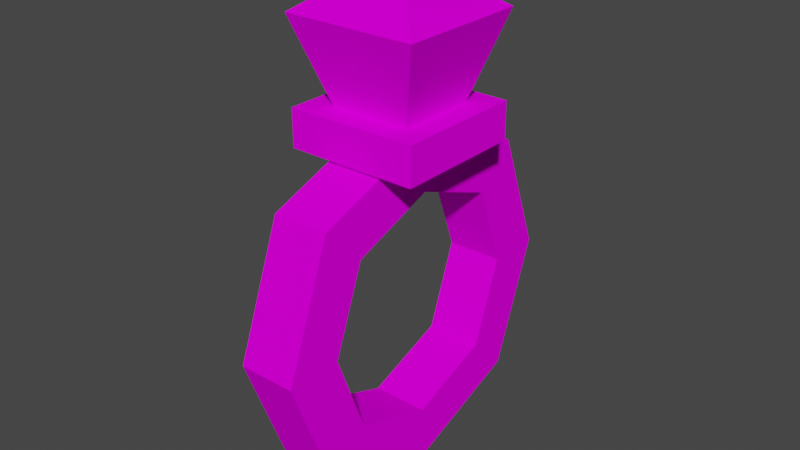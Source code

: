 # Source: object2.blend  (saved by Blender 2.91.10; exported with 4.5.12 LTS)
import bpy
from mathutils import Matrix  # noqa: F401  (used for matrix-valued properties, if any)

bpy.ops.wm.read_factory_settings(use_empty=True)
scene = bpy.context.scene
scene.name = 'Scene'

# ---- collections
col_collection = bpy.data.collections.new('Collection'); scene.collection.children.link(col_collection)

# ---- images (referenced by path relative to the original .blend; pixels are not part of the script)
import os
ASSET_DIR = os.environ.get("B2B_ASSET_DIR", "")  # directory of the original .blend (textures are referenced by path, not embedded)
HERE = os.path.dirname(os.path.abspath(__file__))  # packed textures are extracted next to this script under _unpacked/

def load_image(name, relpath, width, height, colorspace="sRGB"):
    """Load a texture the original file referenced (path relative to the .blend, or extracted next to this script)."""
    p = next((c for c in (os.path.join(HERE, relpath), os.path.join(ASSET_DIR, relpath)) if relpath and os.path.exists(c)), "")
    if p:
        img = bpy.data.images.load(p, check_existing=True)
        img.name = name
    else:  # same state as the original file: an image datablock whose file is absent (Cycles renders it pink)
        img = bpy.data.images.new(name, width, height)
        img.source = "FILE"
        img.filepath = "//" + (relpath or name)
    img.colorspace_settings.name = colorspace
    return img
img_object_color_png = load_image('object-color.png', 'object-color.png', 1024, 1024, 'sRGB')

# ---- materials (node trees are filled in below, after node groups)
mat_material_001 = bpy.data.materials.new('Material.001')
mat_material_001.use_transparent_shadow = False
mat_material_001.diffuse_color = (0.8007, 0.6482, 0.00468, 1.0)
mat_material_001.roughness = 0.6733

# ---- material node trees
mat_material_001.use_nodes = True; mat_material_001.node_tree.nodes.clear()
_N = mat_material_001.node_tree.nodes; _L = mat_material_001.node_tree.links
n0 = _N.new('ShaderNodeOutputMaterial'); n0.name = 'Material Output'; n0.location = (300, 300)
n1 = _N.new('ShaderNodeBsdfPrincipled'); n1.name = 'Principled BSDF'; n1.location = (10, 300)
n1.distribution = 'GGX'
n1.subsurface_method = 'BURLEY'
n1.inputs[2].default_value = 0.6733
n1.inputs[3].default_value = 1.0
n1.inputs[27].default_value = (0.0, 0.0, 0.0, 1.0)
n1.inputs[28].default_value = 1.0
n2 = _N.new('ShaderNodeTexImage'); n2.name = 'Image Texture'; n2.location = (-300, 600)
n2.image = img_object_color_png
_L.new(n1.outputs[0], n0.inputs[0])
_L.new(n2.outputs[0], n1.inputs[0])
n0.is_active_output = True

# ---- world
world_world = bpy.data.worlds.new('World'); scene.world = world_world
world_world.use_nodes = True; world_world.node_tree.nodes.clear()
_N = world_world.node_tree.nodes; _L = world_world.node_tree.links
n0 = _N.new('ShaderNodeOutputWorld'); n0.name = 'World Output'; n0.location = (300, 300)
n1 = _N.new('ShaderNodeBackground'); n1.name = 'Background'; n1.location = (10, 300)
n1.inputs[0].default_value = (0.05088, 0.05088, 0.05088, 1.0)
_L.new(n1.outputs[0], n0.inputs[0])
n0.is_active_output = True
world_world.color = (0.05088, 0.05088, 0.05088)
world_world.use_sun_shadow = False
world_world.sun_shadow_jitter_overblur = 0.0

# ---- meshes
me_cube_021_cube_038 = bpy.data.meshes.new('Cube.021_Cube.038')
me_cube_021_cube_038.from_pydata([(0.03138, -0.2735, 0.0), (0.03138, -0.2216, -0.1394), (0.03138, -0.1764, -0.09423), (0.03138, -0.2115, 0.0), (-0.03138, -0.0822, -0.1913), (-0.03138, 0.05719, -0.1394), (0.03138, 0.05719, -0.1394), (0.03138, -0.0822, -0.1913), (0.03138, -0.0822, 0.1913), (0.03138, -0.2216, 0.1394), (0.03138, -0.1764, 0.09423), (0.03138, -0.0822, 0.1293), (0.03138, 0.05719, 0.1394), (-0.03138, 0.05719, 0.1394), (-0.03138, -0.0822, 0.1913), (-0.03138, -0.2735, 0.0), (-0.03138, -0.2216, 0.1394), (0.03138, 0.1091, 0.0), (-0.03138, 0.1091, 0.0), (-0.03138, 0.04709, 0.0), (0.03138, 0.04709, 0.0), (0.03138, 0.01203, 0.09423), (-0.03138, 0.01203, 0.09423), (-0.03138, -0.0822, -0.1293), (0.03138, -0.0822, -0.1293), (0.03138, 0.01203, -0.09423), (-0.03138, 0.01203, -0.09423), (-0.03138, -0.2216, -0.1394), (-0.03138, -0.1764, -0.09423), (-0.03138, -0.0822, 0.1293), (-0.03138, -0.1764, 0.09423), (-0.03138, -0.2115, 0.0), (-0.07392, 0.2218, 0.07392), (8.78e-07, 0.2752, 9.386e-09), (-0.07392, 0.2218, -0.07392), (0.07392, 0.2218, -0.07392), (0.07392, 0.2218, 0.07392), (0.04468, 0.13, -0.04468), (-0.04468, 0.13, -0.04468), (-0.04468, 0.13, 0.04468), (0.04468, 0.13, 0.04468), (0.07231, 0.13, -0.07231), (0.07231, 0.13, 0.07231), (0.07231, 0.08852, 0.07231), (0.07231, 0.08852, -0.07231), (-0.07231, 0.13, -0.07231), (-0.07231, 0.13, 0.07231), (-0.07231, 0.08852, 0.07231), (-0.07231, 0.08852, -0.07231)], [], [(0, 1, 2, 3), (4, 5, 6, 7), (8, 9, 10, 11), (8, 12, 13, 14), (15, 0, 9, 16), (17, 18, 13, 12), (19, 20, 21, 22), (23, 24, 25, 26), (4, 27, 28, 23), (14, 13, 22, 29), (17, 12, 21, 20), (7, 6, 25, 24), (18, 5, 26, 19), (15, 16, 30, 31), (29, 11, 10, 30), (31, 3, 2, 28), (13, 18, 19, 22), (6, 17, 20, 25), (26, 25, 20, 19), (6, 5, 18, 17), (30, 10, 3, 31), (27, 15, 31, 28), (27, 1, 0, 15), (9, 0, 3, 10), (1, 7, 24, 2), (5, 4, 23, 26), (28, 2, 24, 23), (27, 4, 7, 1), (22, 21, 11, 29), (16, 14, 29, 30), (9, 8, 14, 16), (12, 8, 11, 21), (32, 33, 34), (34, 33, 35), (35, 33, 36), (36, 33, 32), (37, 38, 34, 35), (38, 39, 32, 34), (40, 37, 35, 36), (41, 42, 43, 44), (38, 37, 41, 45), (39, 40, 36, 32), (40, 39, 46, 42), (37, 40, 42, 41), (39, 38, 45, 46), (47, 48, 44, 43), (42, 46, 47, 43), (45, 41, 44, 48), (46, 45, 48, 47)])
me_cube_021_cube_038.polygons.foreach_set('use_smooth', [True] * 49)
_k = set([(0, 1), (0, 9), (0, 15), (1, 7), (1, 27), (2, 3), (2, 24), (2, 28), (3, 10), (3, 31), (4, 5), (4, 7), (4, 27), (5, 6), (5, 18), (6, 7), (6, 17), (8, 9), (8, 12), (8, 14), (9, 16), (10, 11), (10, 30), (11, 21), (11, 29), (12, 13), (12, 17), (13, 14), (13, 18), (14, 16), (15, 16), (15, 27), (17, 18), (19, 20), (19, 22), (19, 26), (20, 21), (20, 25), (21, 22), (22, 29), (23, 24), (23, 26), (23, 28), (24, 25), (25, 26), (28, 31), (29, 30), (30, 31), (32, 33), (32, 34), (32, 36), (32, 39), (33, 34), (33, 35), (33, 36), (34, 35), (34, 38), (35, 36), (35, 37), (36, 40), (37, 38), (37, 40), (38, 39), (39, 40), (41, 42), (41, 44), (41, 45), (42, 43), (42, 46), (43, 44), (43, 47), (44, 48), (45, 46), (45, 48), (46, 47), (47, 48)])
me_cube_021_cube_038.attributes.new('sharp_edge', 'BOOLEAN', 'EDGE').data.foreach_set('value', [ (min(e.vertices), max(e.vertices)) in _k for e in me_cube_021_cube_038.edges])
_uv = me_cube_021_cube_038.uv_layers.new(name='UVMap')
_uv.uv.foreach_set('vector', [0.3428, 0.1877, 0.3902, 0.2094, 0.3657, 0.2154, 0.3336, 0.2006, 0.5666, 0.3135, 0.5078, 0.3135, 0.5078, 0.2511, 0.5666, 0.2511, 0.239, 0.2128, 0.28, 0.1877, 0.2912, 0.2006, 0.2635, 0.2177, 0.3902, 0.2823, 0.3902, 0.2511, 0.5078, 0.2511, 0.5078, 0.2823, 0.571, 0.2322, 0.571, 0.1698, 0.6298, 0.1698, 0.6298, 0.2322, 0.6298, 0.1386, 0.5122, 0.1386, 0.5122, 0.1074, 0.6298, 0.1074, 0.43, 0.3759, 0.43, 0.3135, 0.4697, 0.3135, 0.4697, 0.3759, 0.2788, 0.3302, 0.2788, 0.2679, 0.3185, 0.2679, 0.3185, 0.3302, 0.2865, 0.1877, 0.239, 0.1659, 0.2635, 0.16, 0.2956, 0.1747, 0.3428, 0.1074, 0.3902, 0.1292, 0.3657, 0.1351, 0.3336, 0.1204, 0.2865, 0.2679, 0.239, 0.2461, 0.2635, 0.2402, 0.2956, 0.2549, 0.3902, 0.2427, 0.3492, 0.2679, 0.338, 0.2549, 0.3657, 0.2378, 0.3902, 0.1625, 0.3492, 0.1877, 0.338, 0.1747, 0.3657, 0.1576, 0.239, 0.1326, 0.28, 0.1074, 0.2912, 0.1204, 0.2635, 0.1375, 0.6652, 0.3135, 0.6652, 0.2511, 0.7049, 0.2511, 0.7049, 0.3135, 0.6696, 0.1698, 0.6696, 0.1074, 0.7093, 0.1074, 0.7093, 0.1698, 0.3902, 0.1292, 0.3902, 0.1625, 0.3657, 0.1576, 0.3657, 0.1351, 0.3492, 0.2679, 0.2865, 0.2679, 0.2956, 0.2549, 0.338, 0.2549, 0.3902, 0.3759, 0.3902, 0.3135, 0.43, 0.3135, 0.43, 0.3759, 0.6298, 0.1698, 0.5122, 0.1698, 0.5122, 0.1386, 0.6298, 0.1386, 0.6298, 0.1698, 0.6298, 0.1074, 0.6696, 0.1074, 0.6696, 0.1698, 0.239, 0.1659, 0.239, 0.1326, 0.2635, 0.1375, 0.2635, 0.16, 0.5122, 0.2322, 0.5122, 0.1698, 0.571, 0.1698, 0.571, 0.2322, 0.28, 0.1877, 0.3428, 0.1877, 0.3336, 0.2006, 0.2912, 0.2006, 0.3902, 0.2094, 0.3902, 0.2427, 0.3657, 0.2378, 0.3657, 0.2154, 0.3492, 0.1877, 0.2865, 0.1877, 0.2956, 0.1747, 0.338, 0.1747, 0.239, 0.3302, 0.239, 0.2679, 0.2788, 0.2679, 0.2788, 0.3302, 0.6254, 0.3135, 0.5666, 0.3135, 0.5666, 0.2511, 0.6254, 0.2511, 0.6254, 0.3135, 0.6254, 0.2511, 0.6652, 0.2511, 0.6652, 0.3135, 0.28, 0.1074, 0.3428, 0.1074, 0.3336, 0.1204, 0.2912, 0.1204, 0.3902, 0.3135, 0.3902, 0.2823, 0.5078, 0.2823, 0.5078, 0.3135, 0.239, 0.2461, 0.239, 0.2128, 0.2635, 0.2177, 0.2635, 0.2402, 0.3811, 0.9264, 0.3206, 0.75, 0.5006, 0.9264, 0.5006, 0.9264, 0.3206, 0.75, 0.5006, 0.5736, 0.5006, 0.5736, 0.3206, 0.75, 0.3811, 0.5736, 0.3206, 0.9264, 0.1406, 0.75, 0.3206, 0.5736, 0.6049, 0.6757, 0.6049, 0.8243, 0.5006, 0.9264, 0.5006, 0.5736, 0.6049, 0.8243, 0.6552, 0.8243, 0.6202, 0.9264, 0.5006, 0.9264, 0.6552, 0.6757, 0.6049, 0.6757, 0.5006, 0.5736, 0.6202, 0.5736, 0.3185, 0.3002, 0.3185, 0.2679, 0.336, 0.2679, 0.336, 0.3002, 0.5006, 0.2237, 0.5006, 0.1349, 0.5122, 0.1074, 0.5122, 0.2511, 0.6552, 0.8243, 0.6552, 0.6757, 0.7594, 0.5736, 0.7594, 0.9264, 0.4629, 0.1349, 0.4629, 0.2237, 0.4512, 0.2511, 0.4512, 0.1074, 0.5006, 0.1349, 0.4629, 0.1349, 0.4512, 0.1074, 0.5122, 0.1074, 0.4629, 0.2237, 0.5006, 0.2237, 0.5122, 0.2511, 0.4512, 0.2511, 0.4512, 0.2511, 0.3902, 0.2511, 0.3902, 0.1074, 0.4512, 0.1074, 0.7268, 0.1074, 0.7268, 0.2511, 0.7093, 0.2511, 0.7093, 0.1074, 0.7268, 0.2511, 0.7268, 0.1074, 0.7443, 0.1074, 0.7443, 0.2511, 0.336, 0.3002, 0.336, 0.2679, 0.3535, 0.2679, 0.3535, 0.3002])
me_cube_021_cube_038.materials.append(mat_material_001)
me_cube_021_cube_038.use_remesh_fix_poles = True
me_cube_021_cube_038.use_remesh_preserve_attributes = False
me_cube_021_cube_038.use_mirror_vertex_groups = False
me_cube_021_cube_038.update()
me_cube_021_cube_038.normals_split_custom_set([tuple(v) for v in zip(*[iter([1.0, -7.898e-14, 0.0, 1.0, 3.217e-08, 0.0, 1.0, 3.217e-08, 0.0, 1.0, -1.088e-13, 0.0, 0.0, 0.3488, -0.9372, 0.0, 0.3488, -0.9372, 0.0, 0.3488, -0.9372, 0.0, 0.3488, -0.9372, 1.0, 3.803e-14, 0.0, 1.0, -8.042e-09, 0.0, 1.0, -8.042e-09, 0.0, 1.0, 5.439e-14, 0.0, 0.0, 0.3488, 0.9372, 0.0, 0.3488, 0.9372, 0.0, 0.3488, 0.9372, 0.0, 0.3488, 0.9372, 0.0, -0.9372, 0.3488, 0.0, -0.9372, 0.3488, 0.0, -0.9372, 0.3488, 0.0, -0.9372, 0.3488, 0.0, 0.9372, 0.3488, 0.0, 0.9372, 0.3488, 0.0, 0.9372, 0.3488, 0.0, 0.9372, 0.3488, 0.0, -0.9372, -0.3488, 0.0, -0.9372, -0.3488, 0.0, -0.9372, -0.3488, 0.0, -0.9372, -0.3488, 0.0, -0.3488, 0.9372, 0.0, -0.3488, 0.9372, 0.0, -0.3488, 0.9372, 0.0, -0.3488, 0.9372, -1.0, -8.042e-09, 0.0, -1.0, 1.608e-08, 0.0, -1.0, 1.608e-08, 0.0, -1.0, -8.042e-09, 0.0, -1.0, 0.0, 0.0, -1.0, 1.608e-08, 0.0, -1.0, 1.608e-08, 0.0, -1.0, 0.0, 0.0, 1.0, 7.898e-14, 0.0, 1.0, 8.042e-09, 0.0, 1.0, 8.042e-09, 0.0, 1.0, 1.069e-13, 0.0, 1.0, 8.042e-09, 0.0, 1.0, -2.413e-08, 0.0, 1.0, -2.413e-08, 0.0, 1.0, 8.042e-09, 0.0, -1.0, 7.898e-14, 0.0, -1.0, -2.413e-08, 0.0, -1.0, -2.413e-08, 0.0, -1.0, 1.069e-13, 0.0, -1.0, -7.898e-14, 0.0, -1.0, -1.608e-08, 0.0, -1.0, -1.608e-08, 0.0, -1.0, -1.088e-13, 0.0, 0.0, 0.3488, -0.9372, 0.0, 0.3488, -0.9372, 0.0, 0.3488, -0.9372, 0.0, 0.3488, -0.9372, 0.0, 0.9372, 0.3488, 0.0, 0.9372, 0.3488, 0.0, 0.9372, 0.3488, 0.0, 0.9372, 0.3488, -1.0, 1.608e-08, 0.0, -1.0, 7.898e-14, 0.0, -1.0, 1.069e-13, 0.0, -1.0, 1.608e-08, 0.0, 1.0, -2.413e-08, 0.0, 1.0, 7.898e-14, 0.0, 1.0, 1.069e-13, 0.0, 1.0, -2.413e-08, 0.0, 0.0, -0.9372, 0.3488, 0.0, -0.9372, 0.3488, 0.0, -0.9372, 0.3488, 0.0, -0.9372, 0.3488, 0.0, 0.9372, -0.3488, 0.0, 0.9372, -0.3488, 0.0, 0.9372, -0.3488, 0.0, 0.9372, -0.3488, 0.0, 0.9372, -0.3488, 0.0, 0.9372, -0.3488, 0.0, 0.9372, -0.3488, 0.0, 0.9372, -0.3488, -1.0, 1.608e-08, 0.0, -1.0, -7.898e-14, 0.0, -1.0, -1.088e-13, 0.0, -1.0, 1.608e-08, 0.0, 0.0, -0.9372, -0.3488, 0.0, -0.9372, -0.3488, 0.0, -0.9372, -0.3488, 0.0, -0.9372, -0.3488, 1.0, -8.042e-09, 0.0, 1.0, -7.898e-14, 0.0, 1.0, -1.088e-13, 0.0, 1.0, -8.042e-09, 0.0, 1.0, 3.217e-08, 0.0, 1.0, 8.042e-09, 0.0, 1.0, 8.042e-09, 0.0, 1.0, 3.217e-08, 0.0, -1.0, -2.413e-08, 0.0, -1.0, -8.042e-09, 0.0, -1.0, -8.042e-09, 0.0, -1.0, -2.413e-08, 0.0, 0.0, 0.3488, 0.9372, 0.0, 0.3488, 0.9372, 0.0, 0.3488, 0.9372, 0.0, 0.3488, 0.9372, 0.0, -0.3488, -0.9372, 0.0, -0.3488, -0.9372, 0.0, -0.3488, -0.9372, 0.0, -0.3488, -0.9372, 0.0, -0.3488, -0.9372, 0.0, -0.3488, -0.9372, 0.0, -0.3488, -0.9372, 0.0, -0.3488, -0.9372, -1.0, -1.608e-08, 0.0, -1.0, 0.0, 0.0, -1.0, 0.0, 0.0, -1.0, -1.608e-08, 0.0, 0.0, -0.3488, 0.9372, 0.0, -0.3488, 0.9372, 0.0, -0.3488, 0.9372, 0.0, -0.3488, 0.9372, 1.0, 8.042e-09, 0.0, 1.0, 3.803e-14, 0.0, 1.0, 5.439e-14, 0.0, 1.0, 8.042e-09, 0.0, -0.5854, 0.8107, 0.0, -0.5854, 0.8107, 0.0, -0.5854, 0.8107, 0.0, 0.0, 0.8107, -0.5854, 0.0, 0.8107, -0.5854, 0.0, 0.8107, -0.5854, 0.5854, 0.8107, 0.0, 0.5854, 0.8107, 0.0, 0.5854, 0.8107, 0.0, 0.0, 0.8107, 0.5854, 0.0, 0.8107, 0.5854, 0.0, 0.8107, 0.5854, 0.0, -0.3036, -0.9528, 0.0, -0.3036, -0.9528, 0.0, -0.3036, -0.9528, 0.0, -0.3036, -0.9528, -0.9528, -0.3036, 0.0, -0.9528, -0.3036, 0.0, -0.9528, -0.3036, 0.0, -0.9528, -0.3036, 0.0, 0.9528, -0.3036, 0.0, 0.9528, -0.3036, 0.0, 0.9528, -0.3036, 0.0, 0.9528, -0.3036, 0.0, 1.0, 0.0, 0.0, 1.0, 0.0, 0.0, 1.0, 0.0, 0.0, 1.0, 0.0, 0.0, 0.0, 1.0, 2.882e-07, 0.0, 1.0, 2.882e-07, 0.0, 1.0, 2.882e-07, 0.0, 1.0, 2.882e-07, 0.0, -0.3036, 0.9528, 0.0, -0.3036, 0.9528, 0.0, -0.3036, 0.9528, 0.0, -0.3036, 0.9528, 0.0, 1.0, -2.882e-07, 0.0, 1.0, -2.882e-07, 0.0, 1.0, -2.882e-07, 0.0, 1.0, -2.882e-07, 0.0, 1.0, 2.882e-07, 0.0, 1.0, -2.882e-07, 0.0, 1.0, -2.882e-07, 0.0, 1.0, 2.882e-07, 0.0, 1.0, -2.882e-07, 0.0, 1.0, 2.882e-07, 0.0, 1.0, 2.882e-07, 0.0, 1.0, -2.882e-07, 0.0, -1.0, 0.0, 0.0, -1.0, 0.0, 0.0, -1.0, 0.0, 0.0, -1.0, 0.0, 0.0, 0.0, 1.0, 0.0, 0.0, 1.0, 0.0, 0.0, 1.0, 0.0, 0.0, 1.0, 0.0, 0.0, -1.0, 0.0, 0.0, -1.0, 0.0, 0.0, -1.0, 0.0, 0.0, -1.0, -1.0, 0.0, 0.0, -1.0, 0.0, 0.0, -1.0, 0.0, 0.0, -1.0, 0.0, 0.0])] * 3)])

# ---- objects
ob_cube_021_cube_038 = bpy.data.objects.new('Cube.021_Cube.038', me_cube_021_cube_038)

# ---- transforms, parenting, visibility, modifiers, constraints
ob_cube_021_cube_038.location = (0.0, 0.0, 0.0)
ob_cube_021_cube_038.rotation_euler = (1.571, -0.0, 0.0)
ob_cube_021_cube_038.scale = (0.8683, 0.8683, 0.8683)
ob_cube_021_cube_038.color = (1.0, 0.4402, 0.1064, 1.0)
ob_cube_021_cube_038.lineart.crease_threshold = 0.0

# ---- collection membership
col_collection.objects.link(ob_cube_021_cube_038)

# ---- scene / render settings (as saved in the file)
scene.frame_start = 1; scene.frame_end = 250; scene.frame_set(35)
scene.render.engine = 'BLENDER_EEVEE_NEXT'
scene.cycles.use_denoising = False
scene.cycles.samples = 128
scene.cycles.sampling_pattern = 'TABULATED_SOBOL'
scene.cycles.use_adaptive_sampling = False
scene.cycles.use_light_tree = False
scene.view_settings.view_transform = 'Filmic'
bpy.context.view_layer.update()

# ---- added for rendering (the .blend has no active camera and no usable light): camera, sun
cam_auto = bpy.data.cameras.new('AutoCamera')
cam_auto.lens = 50.0
cam_auto.sensor_width = 36.0
cam_auto.clip_end = 1000.0
ob_auto_camera = bpy.data.objects.new('AutoCamera', cam_auto)
scene.collection.objects.link(ob_auto_camera)
ob_auto_camera.location = (0.550269, -0.660322, 0.440952)
ob_auto_camera.rotation_euler = (1.09748, -7.21219e-08, 0.694738)
scene.camera = ob_auto_camera
light_auto_sun = bpy.data.lights.new('AutoSun', 'SUN')
light_auto_sun.energy = 3.0
light_auto_sun.angle = 0.0523599
ob_auto_sun = bpy.data.objects.new('AutoSun', light_auto_sun)
scene.collection.objects.link(ob_auto_sun)
ob_auto_sun.rotation_euler = (0.872665, 0.174533, 0.523599)
bpy.context.view_layer.update()
